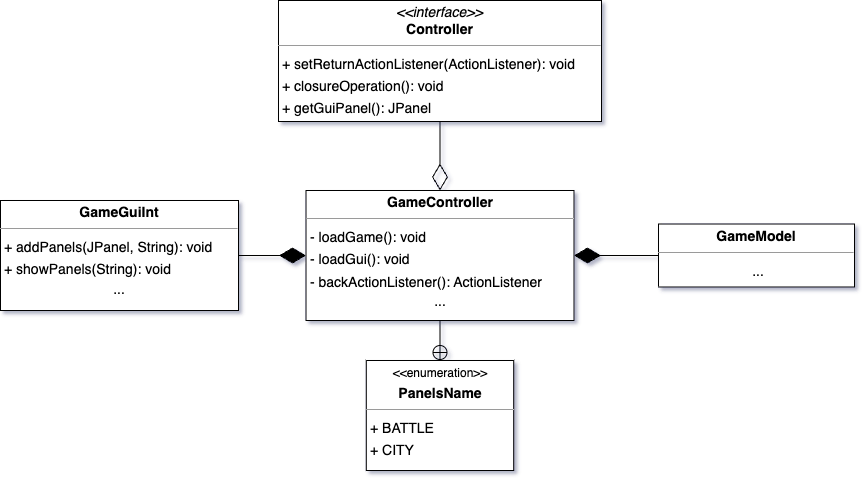

The diagram above was exported from draw.io. Its source (the exported page's mxGraphModel, read from the mxfile embedded in the PNG):
<mxGraphModel dx="1384" dy="718" grid="1" gridSize="10" guides="1" tooltips="1" connect="1" arrows="1" fold="1" page="0" pageScale="1" pageWidth="827" pageHeight="1169" background="none" math="0" shadow="0">
  <root>
    <mxCell id="0" />
    <mxCell id="1" parent="0" />
    <mxCell id="node1" value="&lt;p style=&quot;margin:0px;margin-top:4px;text-align:center;&quot;&gt;&lt;i&gt;&amp;lt;&amp;lt;interface&amp;gt;&amp;gt;&lt;/i&gt;&lt;br/&gt;&lt;b&gt;Controller&lt;/b&gt;&lt;/p&gt;&lt;hr size=&quot;1&quot;/&gt;&lt;p style=&quot;margin:0 0 0 4px;line-height:1.6;&quot;&gt;+ setReturnActionListener(ActionListener): void&lt;br/&gt;+ closureOperation(): void&lt;br/&gt;+ getGuiPanel(): JPanel&lt;/p&gt;" style="verticalAlign=top;align=left;overflow=fill;fontSize=14;fontFamily=Helvetica;html=1;rounded=0;shadow=0;comic=0;labelBackgroundColor=none;strokeWidth=1;" parent="1" vertex="1">
      <mxGeometry x="180" y="160" width="323" height="121" as="geometry" />
    </mxCell>
    <mxCell id="node2" value="&lt;p style=&quot;margin:0px;margin-top:4px;text-align:center;&quot;&gt;&lt;b&gt;GameController&lt;/b&gt;&lt;/p&gt;&lt;hr size=&quot;1&quot;&gt;&lt;p style=&quot;margin:0 0 0 4px;line-height:1.6;&quot;&gt;- loadGame(): void&lt;br&gt;- loadGui(): void&lt;br&gt;- backActionListener(): ActionListener&lt;br&gt;&lt;/p&gt;&lt;div style=&quot;text-align: center;&quot;&gt;...&lt;/div&gt;&lt;p&gt;&lt;/p&gt;" style="verticalAlign=top;align=left;overflow=fill;fontSize=14;fontFamily=Helvetica;html=1;rounded=0;shadow=0;comic=0;labelBackgroundColor=none;strokeWidth=1;" parent="1" vertex="1">
      <mxGeometry x="207.5" y="350" width="268" height="130" as="geometry" />
    </mxCell>
    <mxCell id="node0" value="&lt;p style=&quot;margin:0px;margin-top:4px;text-align:center;&quot;&gt;&lt;b&gt;GameGuiInt&lt;/b&gt;&lt;/p&gt;&lt;hr size=&quot;1&quot;&gt;&lt;p style=&quot;margin:0 0 0 4px;line-height:1.6;&quot;&gt;+ addPanels(JPanel, String): void&lt;br&gt;+ showPanels(String): void&lt;/p&gt;&lt;p style=&quot;margin:0 0 0 4px;line-height:1.6;&quot;&gt;&lt;/p&gt;&lt;div style=&quot;text-align: center;&quot;&gt;...&lt;/div&gt;&lt;br&gt;&lt;br&gt;&lt;p&gt;&lt;/p&gt;" style="verticalAlign=top;align=left;overflow=fill;fontSize=14;fontFamily=Helvetica;html=1;rounded=0;shadow=0;comic=0;labelBackgroundColor=none;strokeWidth=1;" parent="1" vertex="1">
      <mxGeometry x="-98" y="360" width="238" height="110" as="geometry" />
    </mxCell>
    <mxCell id="node3" value="&lt;p style=&quot;margin:0px;margin-top:4px;text-align:center;&quot;&gt;&lt;b&gt;GameModel&lt;/b&gt;&lt;/p&gt;&lt;hr size=&quot;1&quot;&gt;&lt;p style=&quot;text-align: center; margin:0 0 0 4px;line-height:1.6;&quot;&gt;...&lt;/p&gt;" style="verticalAlign=top;align=left;overflow=fill;fontSize=14;fontFamily=Helvetica;html=1;rounded=0;shadow=0;comic=0;labelBackgroundColor=none;strokeWidth=1;" parent="1" vertex="1">
      <mxGeometry x="560" y="383.5" width="196" height="63" as="geometry" />
    </mxCell>
    <mxCell id="IIzn3Uc7oz7bWDv3rNl5-1" value="" style="endArrow=diamondThin;endFill=1;endSize=24;html=1;rounded=0;entryX=1;entryY=0.5;entryDx=0;entryDy=0;exitX=0;exitY=0.5;exitDx=0;exitDy=0;" parent="1" source="node3" target="node2" edge="1">
      <mxGeometry width="160" relative="1" as="geometry">
        <mxPoint x="510" y="390" as="sourcePoint" />
        <mxPoint x="450" y="440" as="targetPoint" />
      </mxGeometry>
    </mxCell>
    <mxCell id="IIzn3Uc7oz7bWDv3rNl5-2" value="" style="endArrow=diamondThin;endFill=1;endSize=24;html=1;rounded=0;entryX=0;entryY=0.5;entryDx=0;entryDy=0;exitX=1;exitY=0.5;exitDx=0;exitDy=0;" parent="1" source="node0" target="node2" edge="1">
      <mxGeometry width="160" relative="1" as="geometry">
        <mxPoint x="160" y="440" as="sourcePoint" />
        <mxPoint x="320" y="440" as="targetPoint" />
      </mxGeometry>
    </mxCell>
    <mxCell id="IIzn3Uc7oz7bWDv3rNl5-3" value="&lt;p style=&quot;margin:0px;margin-top:4px;text-align:center;&quot;&gt;&lt;font style=&quot;font-size: 12px;&quot;&gt;&amp;lt;&amp;lt;enumeration&amp;gt;&amp;gt;&lt;/font&gt;&lt;/p&gt;&lt;p style=&quot;margin:0px;margin-top:4px;text-align:center;&quot;&gt;&lt;b&gt;PanelsName&lt;/b&gt;&lt;/p&gt;&lt;hr size=&quot;1&quot;&gt;&lt;p style=&quot;margin:0 0 0 4px;line-height:1.6;&quot;&gt;+ BATTLE&lt;br&gt;+ CITY&lt;/p&gt;&lt;p style=&quot;margin:0 0 0 4px;line-height:1.6;&quot;&gt;&lt;/p&gt;&lt;div style=&quot;text-align: center;&quot;&gt;...&lt;/div&gt;&lt;br&gt;&lt;br&gt;&lt;p&gt;&lt;/p&gt;" style="verticalAlign=top;align=left;overflow=fill;fontSize=14;fontFamily=Helvetica;html=1;rounded=0;shadow=0;comic=0;labelBackgroundColor=none;strokeWidth=1;" parent="1" vertex="1">
      <mxGeometry x="267.75" y="520" width="147.5" height="110" as="geometry" />
    </mxCell>
    <mxCell id="IIzn3Uc7oz7bWDv3rNl5-4" value="" style="endArrow=diamondThin;endFill=0;endSize=24;html=1;rounded=0;entryX=0.5;entryY=0;entryDx=0;entryDy=0;exitX=0.5;exitY=1;exitDx=0;exitDy=0;" parent="1" source="node1" target="node2" edge="1">
      <mxGeometry width="160" relative="1" as="geometry">
        <mxPoint x="230" y="320" as="sourcePoint" />
        <mxPoint x="390" y="320" as="targetPoint" />
      </mxGeometry>
    </mxCell>
    <mxCell id="IIzn3Uc7oz7bWDv3rNl5-5" value="" style="html=1;rounded=1;edgeStyle=orthogonalEdgeStyle;dashed=0;startArrow=circlePlus;startFill=0;endArrow=none;strokeColor=#000000;exitX=0.5;exitY=0;exitDx=0;exitDy=0;entryX=0.5;entryY=1;entryDx=0;entryDy=0;" parent="1" source="IIzn3Uc7oz7bWDv3rNl5-3" target="node2" edge="1">
      <mxGeometry width="50" height="50" relative="1" as="geometry">
        <Array as="points" />
        <mxPoint x="18" y="306" as="sourcePoint" />
        <mxPoint x="18" y="480" as="targetPoint" />
      </mxGeometry>
    </mxCell>
  </root>
</mxGraphModel>